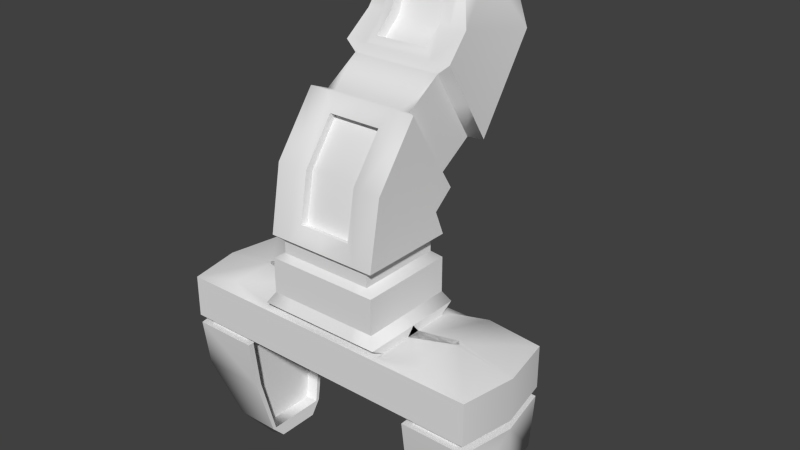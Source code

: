 # Source: Giant_Crane_002.blend  (saved by Blender 2.69.0; exported with 4.5.12 LTS)
import bpy
from mathutils import Matrix  # noqa: F401  (used for matrix-valued properties, if any)

bpy.ops.wm.read_factory_settings(use_empty=True)
scene = bpy.context.scene
scene.name = 'Scene'

# ---- collections
col_collection_1 = bpy.data.collections.new('Collection 1'); scene.collection.children.link(col_collection_1)

# ---- world
world_world = bpy.data.worlds.new('World'); scene.world = world_world
world_world.color = (0.05088, 0.05088, 0.05088)
world_world.use_sun_shadow = False
world_world.sun_shadow_jitter_overblur = 0.0
world_world.cycles.sampling_method = 'MANUAL'
world_world.cycles.sample_map_resolution = 256

# ---- meshes
me_cube = bpy.data.meshes.new('Cube')
me_cube.from_pydata([(1.0, -1.0, -1.0), (0.8968, -0.8902, -0.948), (1.0, -0.7446, -1.043), (2.517, -1.0, -1.043), (2.517, -1.0, -1.255), (0.5763, -0.8902, -0.948), (0.5893, -1.0, -1.0), (0.5893, -0.7446, -1.043), (1.483, -1.0, -1.043), (1.483, -1.0, -1.255), (1.0, 0.1277, -1.043), (0.8968, -0.8902, -0.6556), (2.517, -0.8531, -1.553), (1.483, -0.8531, -1.553), (2.119, -0.6041, -1.839), (1.409, -0.6041, -1.839), (0.5763, -0.8902, -0.6556), (1.749, -0.8707, -0.9906), (1.031, -0.8707, -1.043), (1.749, 0.06464, -0.9906), (0.8968, -0.8902, -0.7713), (0.5763, -0.8902, -0.7713), (0.8968, 0.9792, 0.1092), (0.5763, 0.9792, 0.1092), (0.8483, 1.452, 0.2249), (0.5788, 1.452, 0.2249), (0.6427, 1.703, 0.4343), (0.5229, 1.703, 0.4343), (0.5397, 1.827, 0.4747), (0.4684, 1.827, 0.4747), (0.754, -0.7858, -0.6827), (0.5839, -0.7858, -0.6827), (0.754, -0.7858, -0.7442), (0.5839, -0.7858, -0.7442), (0.5763, 0.1171, -0.03982), (0.8968, 0.1171, -0.03982), (0.7193, 0.9501, 0.06231), (0.5857, 0.9501, 0.06231), (0.5857, 0.2855, -0.05255), (0.7193, 0.2855, -0.05255), (1.629, -0.3899, -1.923), (1.379, -0.3899, -1.901), (2.517, -0.978, -1.3), (1.483, -0.978, -1.3), (1.483, -0.8846, -1.255), (1.483, -0.7547, -1.553), (1.409, -0.5344, -1.839), (1.379, -0.3449, -1.901), (1.483, -0.8651, -1.3), (1.693, -0.7547, -1.555), (1.618, -0.5344, -1.842), (1.693, -0.8651, -1.303), (1.483, -0.8846, -1.255), (2.357, -0.8835, -1.258), (1.604, -0.8835, -1.258), (2.357, -0.8675, -1.298), (1.604, -0.8675, -1.298), (1.604, -0.7994, -1.258), (1.604, -0.7852, -1.298), (-1.0, -1.0, -1.0), (-0.8968, -0.8902, -0.948), (-1.0, -0.7446, -1.043), (-2.517, -1.0, -1.043), (-2.517, -1.0, -1.255), (-0.5763, -0.8902, -0.948), (-0.5893, -1.0, -1.0), (-0.5893, -0.7446, -1.043), (-1.483, -1.0, -1.043), (-1.483, -1.0, -1.255), (-1.0, 0.1277, -1.043), (-0.8968, -0.8902, -0.6556), (-2.517, -0.8531, -1.553), (-1.483, -0.8531, -1.553), (-2.119, -0.6041, -1.839), (-1.409, -0.6041, -1.839), (0.0, -0.8902, -0.948), (0.0, -1.0, -1.0), (0.0, -0.7446, -1.043), (-1.192e-07, -1.0, -1.043), (-1.192e-07, -1.0, -1.255), (-0.5763, -0.8902, -0.6556), (-1.749, -0.8707, -0.9906), (-1.031, -0.8707, -1.043), (-1.749, 0.06464, -0.9906), (0.0, -0.8707, -1.043), (-0.8968, -0.8902, -0.7713), (-0.5763, -0.8902, -0.7713), (-0.8968, 0.9792, 0.1092), (0.0, -0.8902, -0.7713), (-0.5763, 0.9792, 0.1092), (-0.8483, 1.452, 0.2249), (0.0, -0.8902, -0.6556), (-0.5788, 1.452, 0.2249), (-0.6427, 1.703, 0.4343), (1.824e-16, 0.9792, 0.1092), (-0.5229, 1.703, 0.4343), (-0.5397, 1.827, 0.4747), (0.4262, 1.273, 0.1196), (-0.4684, 1.827, 0.4747), (0.0, 1.703, 0.4343), (0.0, 1.827, 0.4747), (-0.754, -0.7858, -0.6827), (-0.5839, -0.7858, -0.6827), (-0.754, -0.7858, -0.7442), (-0.5839, -0.7858, -0.7442), (0.0, -0.7858, -0.7442), (0.0, -0.7858, -0.6827), (1.824e-16, 0.1171, -0.03982), (-0.5763, 0.1171, -0.03982), (-0.8968, 0.1171, -0.03982), (-0.7193, 0.9501, 0.06231), (-0.5857, 0.9501, 0.06231), (1.824e-16, 0.9501, 0.06231), (1.824e-16, 0.2855, -0.05255), (-0.5857, 0.2855, -0.05255), (-0.7193, 0.2855, -0.05255), (-1.629, -0.3899, -1.923), (-1.379, -0.3899, -1.901), (-2.517, -0.978, -1.3), (-1.483, -0.978, -1.3), (-1.483, -0.8846, -1.255), (-1.483, -0.7547, -1.553), (-1.409, -0.5344, -1.839), (0.0, -0.8846, -1.255), (-1.379, -0.3449, -1.901), (-1.483, -0.8651, -1.3), (-1.693, -0.7547, -1.555), (-1.618, -0.5344, -1.842), (-1.693, -0.8651, -1.303), (-1.483, -0.8846, -1.255), (0.0, -0.8846, -1.255), (-2.357, -0.8835, -1.258), (-1.604, -0.8835, -1.258), (-2.357, -0.8675, -1.298), (-1.604, -0.8675, -1.298), (-1.604, -0.7994, -1.258), (-1.604, -0.7852, -1.298), (1.0, 1.0, -1.0), (0.8968, 0.8902, -0.948), (1.0, 0.7446, -1.043), (2.517, 1.0, -1.043), (2.517, 1.0, -1.255), (0.5763, 0.8902, -0.948), (0.5893, 1.0, -1.0), (0.5893, 0.7446, -1.043), (1.483, 1.0, -1.043), (1.483, 1.0, -1.255), (0.8968, 0.0, -0.948), (1.0, 0.0, -1.0), (1.0, -0.1277, -1.043), (2.673, 0.0, -1.043), (2.673, 0.0, -1.255), (0.8968, 0.8902, -0.6556), (1.483, 0.0, -1.255), (2.517, 0.8531, -1.553), (1.483, 0.8531, -1.553), (2.673, 0.0, -1.553), (2.119, 0.6041, -1.839), (1.409, 0.6041, -1.839), (2.275, 0.0, -1.839), (1.409, 0.0, -1.839), (0.5763, 0.8902, -0.6556), (1.749, 0.8707, -0.9906), (1.031, 0.8707, -1.043), (1.749, -0.06464, -0.9906), (0.8968, 0.8902, -0.7713), (0.5763, 0.8902, -0.7713), (0.8968, 0.0, -0.7713), (0.8968, 1.934, -0.2994), (0.5763, 1.934, -0.2994), (0.8968, 0.0, -0.6556), (0.8483, 3.124, 0.1282), (0.5788, 3.124, 0.1282), (0.8968, 1.457, -0.0951), (0.6427, 2.926, 0.4337), (0.5229, 2.926, 0.4337), (0.8483, 2.288, 0.1765), (0.5397, 2.803, 0.4742), (0.4684, 2.803, 0.4742), (0.6427, 2.315, 0.434), (0.5397, 2.315, 0.4745), (0.4684, 2.315, 0.4745), (0.754, 0.7858, -0.6827), (0.5839, 0.7858, -0.6827), (0.754, 0.7858, -0.7442), (0.5839, 0.7858, -0.7442), (0.754, 0.0, -0.7442), (0.754, 0.0, -0.6827), (0.8968, 0.5946, -0.2441), (0.5763, 1.072, -0.4483), (0.8968, 1.072, -0.4483), (0.7193, 1.766, -0.2866), (0.5857, 1.766, -0.2866), (0.7193, 1.358, -0.1122), (0.7193, 0.6934, -0.227), (0.5857, 1.101, -0.4015), (0.7193, 1.101, -0.4015), (1.629, 0.3899, -1.923), (1.379, 0.3899, -1.901), (1.629, 0.0, -1.923), (1.379, 0.0, -1.901), (2.673, 0.0, -1.3), (2.517, 0.978, -1.3), (1.483, 0.978, -1.3), (1.483, 0.0, -1.3), (1.483, 0.8846, -1.255), (1.483, 0.7547, -1.553), (1.409, 0.5344, -1.839), (1.379, 0.3449, -1.901), (1.483, 0.8651, -1.3), (1.693, 0.0, -1.555), (1.618, 0.0, -1.842), (1.693, 0.0, -1.303), (1.693, 0.7547, -1.555), (1.618, 0.5344, -1.842), (1.693, 0.8651, -1.303), (1.483, 0.0, -1.255), (1.483, 0.8846, -1.255), (2.357, 0.8835, -1.258), (1.604, 0.8835, -1.258), (2.471, 0.0, -1.258), (1.604, 0.0, -1.258), (2.471, 0.0, -1.298), (2.357, 0.8675, -1.298), (1.604, 0.8675, -1.298), (1.604, 0.0, -1.298), (1.604, 0.7994, -1.258), (1.604, 0.7852, -1.298), (-1.0, 1.0, -1.0), (-0.8968, 0.8902, -0.948), (-1.0, 0.7446, -1.043), (-2.517, 1.0, -1.043), (-2.517, 1.0, -1.255), (-0.5763, 0.8902, -0.948), (-0.5893, 1.0, -1.0), (-0.5893, 0.7446, -1.043), (-1.483, 1.0, -1.043), (-1.483, 1.0, -1.255), (-0.8968, 0.0, -0.948), (-1.0, 0.0, -1.0), (-1.0, -0.1277, -1.043), (-2.673, 0.0, -1.043), (-2.673, 0.0, -1.255), (-0.8968, 0.8902, -0.6556), (-1.483, 0.0, -1.255), (-2.517, 0.8531, -1.553), (-1.483, 0.8531, -1.553), (-2.673, 0.0, -1.553), (-2.119, 0.6041, -1.839), (-1.409, 0.6041, -1.839), (-2.275, 0.0, -1.839), (-1.409, 0.0, -1.839), (0.0, 0.8902, -0.948), (0.0, 1.0, -1.0), (0.0, 0.7446, -1.043), (-1.192e-07, 1.0, -1.043), (-1.192e-07, 1.0, -1.255), (-0.5763, 0.8902, -0.6556), (-1.749, 0.8707, -0.9906), (-1.031, 0.8707, -1.043), (-1.749, -0.06464, -0.9906), (0.0, 0.8707, -1.043), (-0.8968, 0.8902, -0.7713), (-0.5763, 0.8902, -0.7713), (-0.8968, 0.0, -0.7713), (-0.8968, 1.934, -0.2994), (0.0, 0.8902, -0.7713), (-0.5763, 1.934, -0.2994), (-0.8968, 0.0, -0.6556), (-0.8483, 3.124, 0.1282), (0.0, 0.8902, -0.6556), (-0.5788, 3.124, 0.1282), (-0.8968, 1.457, -0.0951), (-0.6427, 2.926, 0.4337), (1.824e-16, 1.934, -0.2994), (-0.5229, 2.926, 0.4337), (-0.8483, 2.288, 0.1765), (-0.5397, 2.803, 0.4742), (1.226e-16, 3.124, 0.1282), (-0.4684, 2.803, 0.4742), (-0.6427, 2.315, 0.434), (0.0, 2.926, 0.4337), (-0.5397, 2.315, 0.4745), (-0.4684, 2.315, 0.4745), (0.0, 2.803, 0.4742), (0.0, 2.315, 0.4745), (-0.754, 0.7858, -0.6827), (-0.5839, 0.7858, -0.6827), (-0.754, 0.7858, -0.7442), (-0.5839, 0.7858, -0.7442), (-0.754, 0.0, -0.7442), (0.0, 0.7858, -0.7442), (-0.754, 0.0, -0.6827), (0.0, 0.7858, -0.6827), (-0.8968, 0.5946, -0.2441), (1.824e-16, 1.072, -0.4483), (-0.5763, 1.072, -0.4483), (-0.8968, 1.072, -0.4483), (-0.7193, 1.766, -0.2866), (-0.5857, 1.766, -0.2866), (-0.7193, 1.358, -0.1122), (1.824e-16, 1.766, -0.2866), (-0.7193, 0.6934, -0.227), (1.824e-16, 1.101, -0.4015), (-0.5857, 1.101, -0.4015), (-0.7193, 1.101, -0.4015), (-1.629, 0.3899, -1.923), (-1.379, 0.3899, -1.901), (-1.629, 0.0, -1.923), (-1.379, 0.0, -1.901), (-2.673, 0.0, -1.3), (-2.517, 0.978, -1.3), (-1.483, 0.978, -1.3), (-1.483, 0.0, -1.3), (-1.483, 0.8846, -1.255), (-1.483, 0.7547, -1.553), (-1.409, 0.5344, -1.839), (0.0, 0.8846, -1.255), (-1.379, 0.3449, -1.901), (-1.483, 0.8651, -1.3), (-1.693, 0.0, -1.555), (-1.618, 0.0, -1.842), (-1.693, 0.0, -1.303), (-1.693, 0.7547, -1.555), (-1.618, 0.5344, -1.842), (-1.693, 0.8651, -1.303), (-1.483, 0.0, -1.255), (0.0, 0.0, -1.255), (-1.483, 0.8846, -1.255), (0.0, 0.8846, -1.255), (-2.357, 0.8835, -1.258), (-1.604, 0.8835, -1.258), (-2.471, 0.0, -1.258), (-1.604, 0.0, -1.258), (-2.471, 0.0, -1.298), (-2.357, 0.8675, -1.298), (-1.604, 0.8675, -1.298), (-1.604, 0.0, -1.298), (-1.604, 0.7994, -1.258), (-1.604, 0.7852, -1.298), (0.8968, 0.01528, -0.4285), (0.5763, -0.6686, -0.3264), (0.8968, -0.6686, -0.3264), (-0.8968, 0.01528, -0.4285), (-0.5763, -0.6686, -0.3264), (-0.8968, -0.6686, -0.3264), (1.061e-16, 0.6992, -0.5306), (0.5763, 0.6992, -0.5306), (0.8968, 0.6992, -0.5306), (-0.5763, 0.6992, -0.5306), (-0.8968, 0.6992, -0.5306), (0.4248, -0.7826, -0.5728), (0.4248, -0.04, -0.1189), (-0.4248, -0.7826, -0.5728), (0.0, -0.7826, -0.5728), (1.345e-16, -0.04, -0.1189), (-0.4248, -0.04, -0.1189), (0.4248, -0.6192, -0.3301), (-0.4248, -0.6192, -0.3301), (0.4248, -0.6422, -0.5861), (0.4248, 0.1004, -0.1321), (-0.4248, -0.6422, -0.5861), (0.0, -0.6422, -0.5861), (1.345e-16, 0.1004, -0.1321), (-0.4248, 0.1004, -0.1321), (7.825e-17, -0.4788, -0.3434), (0.4248, -0.4788, -0.3434), (-0.4248, -0.4788, -0.3434), (0.4262, 1.083, 0.1474), (0.4281, 1.433, 0.233), (0.3868, 1.618, 0.3879), (-0.4262, 1.083, 0.1474), (-0.4281, 1.433, 0.233), (3.448e-09, 1.083, 0.1474), (-0.3868, 1.618, 0.3879), (3.448e-09, 1.618, 0.3879), (0.4281, 1.623, 0.2052), (0.3868, 1.809, 0.3601), (-0.4262, 1.273, 0.1196), (-0.4281, 1.623, 0.2052), (3.448e-09, 1.273, 0.1196), (-0.3868, 1.809, 0.3601), (3.448e-09, 1.623, 0.2052), (3.448e-09, 1.809, 0.3601), (0.4496, 2.065, -0.2524), (0.4516, 2.993, 0.08118), (-0.4496, 2.065, -0.2524), (-0.4516, 2.993, 0.08118), (2.183e-09, 2.065, -0.2524), (2.183e-09, 2.993, 0.08118), (0.4496, 1.737, -0.185), (0.4516, 2.666, 0.1486), (-0.4496, 1.737, -0.185), (-0.4516, 2.666, 0.1486), (2.183e-09, 1.737, -0.185), (2.183e-09, 2.666, 0.1486)], [], [(147, 1, 0, 148), (148, 0, 2, 10), (19, 17, 3, 150), (150, 3, 4, 151), (1, 5, 6, 0), (0, 6, 7, 2), (17, 18, 8, 3), (3, 8, 9, 4), (201, 42, 12, 156), (5, 1, 20, 21), (44, 123, 130, 52), (156, 12, 14, 159), (45, 48, 51, 49), (42, 43, 13, 12), (46, 160, 200, 47), (46, 45, 49, 50), (12, 13, 15, 14), (159, 14, 40, 199), (5, 75, 76, 6), (6, 76, 77, 7), (18, 84, 78, 8), (8, 78, 79, 9), (75, 5, 21, 88), (10, 2, 17, 19), (2, 7, 18, 17), (7, 77, 84, 18), (170, 11, 30, 187), (11, 16, 31, 30), (1, 147, 167, 20), (34, 35, 39, 38), (107, 34, 38, 113), (16, 91, 106, 31), (23, 22, 24, 25), (89, 94, 373, 371), (35, 188, 194, 39), (25, 24, 26, 27), (92, 89, 371, 372), (22, 173, 176, 24), (27, 26, 28, 29), (99, 27, 29, 100), (24, 176, 179, 26), (28, 180, 181, 29), (29, 181, 285, 100), (26, 179, 180, 28), (33, 32, 30, 31), (105, 33, 31, 106), (32, 186, 187, 30), (88, 21, 33, 105), (21, 20, 32, 33), (20, 167, 186, 32), (341, 342, 35, 34), (344, 80, 353, 358), (342, 340, 188, 35), (38, 39, 36, 37), (113, 38, 37, 112), (39, 194, 193, 36), (23, 94, 112, 37), (22, 23, 37, 36), (173, 22, 36, 193), (41, 47, 200, 199), (40, 41, 199), (14, 15, 41, 40), (48, 43, 56, 58), (43, 42, 55, 56), (44, 153, 221, 57), (79, 123, 44, 9), (43, 48, 45, 13), (15, 46, 47, 41), (13, 45, 46, 15), (204, 48, 58, 225), (51, 212, 210, 49), (49, 210, 211, 50), (48, 204, 212, 51), (160, 46, 50, 211), (130, 327, 216, 52), (153, 44, 52, 216), (220, 53, 55, 222), (57, 221, 225, 58), (53, 54, 56, 55), (54, 57, 58, 56), (42, 201, 222, 55), (151, 4, 53, 220), (9, 44, 57, 54), (4, 9, 54, 53), (238, 239, 59, 60), (239, 69, 61, 59), (83, 241, 62, 81), (241, 242, 63, 62), (60, 59, 65, 64), (59, 61, 66, 65), (81, 62, 67, 82), (62, 63, 68, 67), (310, 247, 71, 118), (64, 86, 85, 60), (120, 129, 130, 123), (247, 250, 73, 71), (121, 126, 128, 125), (118, 71, 72, 119), (122, 124, 309, 251), (122, 127, 126, 121), (71, 73, 74, 72), (250, 308, 116, 73), (64, 65, 76, 75), (65, 66, 77, 76), (82, 67, 78, 84), (67, 68, 79, 78), (75, 88, 86, 64), (69, 83, 81, 61), (61, 81, 82, 66), (66, 82, 84, 77), (268, 292, 101, 70), (70, 101, 102, 80), (60, 85, 264, 238), (108, 114, 115, 109), (107, 113, 114, 108), (80, 102, 106, 91), (89, 92, 90, 87), (95, 92, 372, 374), (109, 115, 302, 294), (92, 95, 93, 90), (99, 95, 374, 375), (87, 90, 276, 272), (95, 98, 96, 93), (99, 100, 98, 95), (90, 93, 280, 276), (96, 98, 283, 282), (98, 100, 285, 283), (93, 96, 282, 280), (104, 102, 101, 103), (105, 106, 102, 104), (103, 101, 292, 290), (88, 105, 104, 86), (86, 104, 103, 85), (85, 103, 290, 264), (344, 108, 109, 345), (107, 108, 356, 355), (345, 109, 294, 343), (114, 111, 110, 115), (113, 112, 111, 114), (115, 110, 300, 302), (89, 111, 112, 94), (87, 110, 111, 89), (272, 300, 110, 87), (117, 308, 309, 124), (116, 308, 117), (73, 116, 117, 74), (125, 136, 134, 119), (119, 134, 133, 118), (120, 135, 333, 244), (79, 68, 120, 123), (119, 72, 121, 125), (74, 117, 124, 122), (72, 74, 122, 121), (313, 337, 136, 125), (128, 126, 320, 322), (126, 127, 321, 320), (125, 128, 322, 313), (251, 321, 127, 122), (130, 129, 326, 327), (244, 326, 129, 120), (332, 334, 133, 131), (135, 136, 337, 333), (131, 133, 134, 132), (132, 134, 136, 135), (118, 133, 334, 310), (242, 332, 131, 63), (68, 132, 135, 120), (63, 131, 132, 68), (147, 148, 137, 138), (148, 149, 139, 137), (164, 150, 140, 162), (150, 151, 141, 140), (138, 137, 143, 142), (137, 139, 144, 143), (162, 140, 145, 163), (140, 141, 146, 145), (201, 156, 154, 202), (142, 166, 165, 138), (205, 217, 329, 317), (156, 159, 157, 154), (206, 213, 215, 209), (202, 154, 155, 203), (207, 208, 200, 160), (207, 214, 213, 206), (154, 157, 158, 155), (159, 199, 197, 157), (142, 143, 253, 252), (143, 144, 254, 253), (163, 145, 255, 261), (145, 146, 256, 255), (252, 266, 166, 142), (149, 164, 162, 139), (139, 162, 163, 144), (144, 163, 261, 254), (170, 187, 182, 152), (152, 182, 183, 161), (138, 165, 167, 147), (189, 195, 196, 190), (295, 303, 195, 189), (161, 183, 293, 270), (169, 172, 171, 168), (267, 271, 387, 386), (190, 196, 194, 188), (172, 175, 174, 171), (278, 281, 175, 172), (168, 171, 176, 173), (175, 178, 177, 174), (281, 284, 178, 175), (171, 174, 179, 176), (177, 178, 181, 180), (178, 284, 285, 181), (174, 177, 180, 179), (185, 183, 182, 184), (291, 293, 183, 185), (184, 182, 187, 186), (266, 291, 185, 166), (166, 185, 184, 165), (165, 184, 186, 167), (347, 189, 190, 348), (346, 295, 189, 347), (348, 190, 188, 340), (195, 192, 191, 196), (303, 301, 192, 195), (196, 191, 193, 194), (169, 192, 301, 274), (168, 191, 192, 169), (173, 193, 191, 168), (198, 199, 200, 208), (197, 199, 198), (157, 197, 198, 158), (209, 227, 224, 203), (203, 224, 223, 202), (205, 226, 221, 153), (256, 146, 205, 317), (203, 155, 206, 209), (158, 198, 208, 207), (155, 158, 207, 206), (204, 225, 227, 209), (215, 213, 210, 212), (213, 214, 211, 210), (209, 215, 212, 204), (160, 211, 214, 207), (329, 217, 216, 327), (153, 216, 217, 205), (220, 222, 223, 218), (226, 227, 225, 221), (218, 223, 224, 219), (219, 224, 227, 226), (202, 223, 222, 201), (151, 220, 218, 141), (146, 219, 226, 205), (141, 218, 219, 146), (238, 229, 228, 239), (239, 228, 230, 240), (260, 258, 231, 241), (241, 231, 232, 242), (229, 233, 234, 228), (228, 234, 235, 230), (258, 259, 236, 231), (231, 236, 237, 232), (310, 311, 245, 247), (233, 229, 262, 263), (314, 317, 329, 328), (247, 245, 248, 250), (315, 319, 325, 323), (311, 312, 246, 245), (316, 251, 309, 318), (316, 315, 323, 324), (245, 246, 249, 248), (250, 248, 306, 308), (233, 252, 253, 234), (234, 253, 254, 235), (259, 261, 255, 236), (236, 255, 256, 237), (252, 233, 263, 266), (240, 230, 258, 260), (230, 235, 259, 258), (235, 254, 261, 259), (268, 243, 286, 292), (243, 257, 287, 286), (229, 238, 264, 262), (296, 297, 305, 304), (295, 296, 304, 303), (257, 270, 293, 287), (267, 265, 269, 271), (271, 278, 389, 387), (297, 294, 302, 305), (271, 269, 273, 275), (278, 271, 275, 281), (265, 272, 276, 269), (275, 273, 277, 279), (281, 275, 279, 284), (269, 276, 280, 273), (277, 282, 283, 279), (279, 283, 285, 284), (273, 280, 282, 277), (289, 288, 286, 287), (291, 289, 287, 293), (288, 290, 292, 286), (266, 263, 289, 291), (263, 262, 288, 289), (262, 264, 290, 288), (349, 350, 297, 296), (346, 349, 296, 295), (350, 343, 294, 297), (304, 305, 298, 299), (303, 304, 299, 301), (305, 302, 300, 298), (267, 274, 301, 299), (265, 267, 299, 298), (272, 265, 298, 300), (307, 318, 309, 308), (306, 307, 308), (248, 249, 307, 306), (319, 312, 336, 339), (312, 311, 335, 336), (314, 244, 333, 338), (256, 317, 314, 237), (312, 319, 315, 246), (249, 316, 318, 307), (246, 315, 316, 249), (313, 319, 339, 337), (325, 322, 320, 323), (323, 320, 321, 324), (319, 313, 322, 325), (251, 316, 324, 321), (329, 327, 326, 328), (244, 314, 328, 326), (332, 330, 335, 334), (338, 333, 337, 339), (330, 331, 336, 335), (331, 338, 339, 336), (311, 310, 334, 335), (242, 232, 330, 332), (237, 314, 338, 331), (232, 237, 331, 330), (16, 11, 342, 341), (341, 34, 352, 357), (11, 170, 340, 342), (80, 344, 345, 70), (108, 344, 358, 356), (70, 345, 343, 268), (161, 347, 348, 152), (270, 346, 347, 161), (152, 348, 340, 170), (257, 243, 350, 349), (270, 257, 349, 346), (243, 268, 343, 350), (358, 353, 361, 367), (355, 356, 364, 363), (357, 352, 360, 366), (356, 358, 367, 364), (80, 91, 354, 353), (34, 107, 355, 352), (16, 341, 357, 351), (91, 16, 351, 354), (365, 366, 360, 363), (365, 363, 364, 367), (362, 359, 366, 365), (362, 365, 367, 361), (353, 354, 362, 361), (352, 355, 363, 360), (351, 357, 366, 359), (354, 351, 359, 362), (371, 373, 380, 378), (372, 371, 378, 379), (374, 372, 379, 381), (375, 374, 381, 383), (27, 99, 375, 370), (25, 27, 370, 369), (23, 25, 369, 368), (94, 23, 368, 373), (380, 97, 376, 382), (382, 376, 377, 383), (380, 382, 379, 378), (382, 383, 381, 379), (370, 375, 383, 377), (369, 370, 377, 376), (368, 369, 376, 97), (373, 368, 97, 380), (386, 387, 393, 392), (387, 389, 395, 393), (274, 267, 386, 388), (278, 172, 385, 389), (172, 169, 384, 385), (169, 274, 388, 384), (394, 395, 391, 390), (394, 392, 393, 395), (388, 386, 392, 394), (389, 385, 391, 395), (385, 384, 390, 391), (384, 388, 394, 390)])
me_cube.polygons.foreach_set('use_smooth', [True] * 392)
me_cube.use_remesh_preserve_volume = False
me_cube.use_remesh_preserve_attributes = False
me_cube.use_mirror_vertex_groups = False
me_cube.update()

# ---- objects
ob_cube = bpy.data.objects.new('Cube', me_cube)

# ---- transforms, parenting, visibility, modifiers, constraints
ob_cube.location = (0.0, 0.0, 3.297)
ob_cube.scale = (1.0, 0.8594, 3.161)
ob_cube.lineart.crease_threshold = 0.0
_m = ob_cube.modifiers.new('EdgeSplit', 'EDGE_SPLIT')
_m.split_angle = 1.047

# ---- collection membership
col_collection_1.objects.link(ob_cube)

# ---- scene / render settings (as saved in the file)
scene.frame_start = 1; scene.frame_end = 250; scene.frame_set(1)
scene.render.engine = 'CYCLES'
scene.render.image_settings.compression = 90
scene.render.resolution_percentage = 50
scene.render.dither_intensity = 0.0
scene.cycles.use_denoising = False
scene.cycles.samples = 10
scene.cycles.sampling_pattern = 'TABULATED_SOBOL'
scene.cycles.light_sampling_threshold = 0.0
scene.cycles.use_adaptive_sampling = False
scene.cycles.use_light_tree = False
scene.cycles.blur_glossy = 0.0
scene.cycles.volume_bounces = 1
scene.cycles.pixel_filter_type = 'GAUSSIAN'
scene.cycles.sample_clamp_indirect = 0.0
scene.view_settings.view_transform = 'Standard'
bpy.context.view_layer.update()

# ---- added for rendering (the .blend has no active camera and no usable light): camera, sun
cam_auto = bpy.data.cameras.new('AutoCamera')
cam_auto.lens = 50.0
cam_auto.sensor_width = 36.0
cam_auto.clip_end = 1000.0
ob_auto_camera = bpy.data.objects.new('AutoCamera', cam_auto)
scene.collection.objects.link(ob_auto_camera)
ob_auto_camera.location = (9.18819, -10.1131, 8.35741)
ob_auto_camera.rotation_euler = (1.09748, -7.21219e-08, 0.694738)
scene.camera = ob_auto_camera
light_auto_sun = bpy.data.lights.new('AutoSun', 'SUN')
light_auto_sun.energy = 3.0
light_auto_sun.angle = 0.0523599
ob_auto_sun = bpy.data.objects.new('AutoSun', light_auto_sun)
scene.collection.objects.link(ob_auto_sun)
ob_auto_sun.rotation_euler = (0.872665, 0.174533, 0.523599)
bpy.context.view_layer.update()
